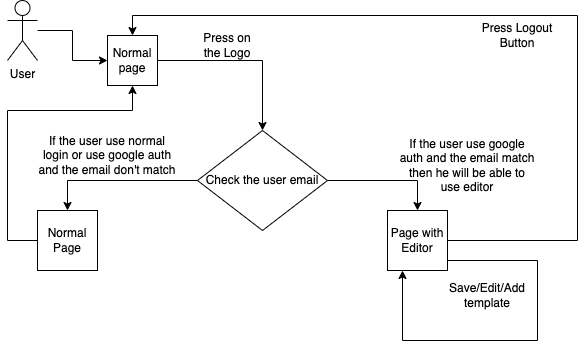

The diagram above was exported from draw.io. Its source (the exported page's mxGraphModel, read from the mxfile embedded in the PNG):
<mxGraphModel dx="1188" dy="668" grid="1" gridSize="10" guides="1" tooltips="1" connect="1" arrows="1" fold="1" page="1" pageScale="1" pageWidth="850" pageHeight="1100" math="0" shadow="0">
  <root>
    <mxCell id="0" />
    <mxCell id="1" parent="0" />
    <mxCell id="PCi0XtYVWS9XebTufTp4-13" value="" style="edgeStyle=orthogonalEdgeStyle;rounded=0;orthogonalLoop=1;jettySize=auto;html=1;" edge="1" parent="1" source="PCi0XtYVWS9XebTufTp4-2" target="PCi0XtYVWS9XebTufTp4-11">
      <mxGeometry relative="1" as="geometry" />
    </mxCell>
    <mxCell id="PCi0XtYVWS9XebTufTp4-2" value="User" style="shape=umlActor;verticalLabelPosition=bottom;verticalAlign=top;html=1;outlineConnect=0;" vertex="1" parent="1">
      <mxGeometry x="60" y="30" width="30" height="60" as="geometry" />
    </mxCell>
    <mxCell id="PCi0XtYVWS9XebTufTp4-15" style="edgeStyle=orthogonalEdgeStyle;rounded=0;orthogonalLoop=1;jettySize=auto;html=1;exitX=1;exitY=0.5;exitDx=0;exitDy=0;entryX=0.5;entryY=0;entryDx=0;entryDy=0;" edge="1" parent="1" source="PCi0XtYVWS9XebTufTp4-4" target="PCi0XtYVWS9XebTufTp4-7">
      <mxGeometry relative="1" as="geometry" />
    </mxCell>
    <mxCell id="PCi0XtYVWS9XebTufTp4-16" style="edgeStyle=orthogonalEdgeStyle;rounded=0;orthogonalLoop=1;jettySize=auto;html=1;entryX=0.5;entryY=0;entryDx=0;entryDy=0;" edge="1" parent="1" source="PCi0XtYVWS9XebTufTp4-4" target="PCi0XtYVWS9XebTufTp4-6">
      <mxGeometry relative="1" as="geometry" />
    </mxCell>
    <mxCell id="PCi0XtYVWS9XebTufTp4-4" value="Check the user email" style="rhombus;whiteSpace=wrap;html=1;" vertex="1" parent="1">
      <mxGeometry x="250" y="160" width="130" height="100" as="geometry" />
    </mxCell>
    <mxCell id="PCi0XtYVWS9XebTufTp4-21" style="edgeStyle=orthogonalEdgeStyle;rounded=0;orthogonalLoop=1;jettySize=auto;html=1;entryX=0.5;entryY=1;entryDx=0;entryDy=0;" edge="1" parent="1" source="PCi0XtYVWS9XebTufTp4-6" target="PCi0XtYVWS9XebTufTp4-11">
      <mxGeometry relative="1" as="geometry">
        <Array as="points">
          <mxPoint x="60" y="270" />
          <mxPoint x="60" y="140" />
          <mxPoint x="185" y="140" />
        </Array>
      </mxGeometry>
    </mxCell>
    <mxCell id="PCi0XtYVWS9XebTufTp4-6" value="Normal Page" style="whiteSpace=wrap;html=1;aspect=fixed;" vertex="1" parent="1">
      <mxGeometry x="90" y="240" width="60" height="60" as="geometry" />
    </mxCell>
    <mxCell id="PCi0XtYVWS9XebTufTp4-24" style="edgeStyle=orthogonalEdgeStyle;rounded=0;orthogonalLoop=1;jettySize=auto;html=1;exitX=1;exitY=0.5;exitDx=0;exitDy=0;entryX=0.5;entryY=0;entryDx=0;entryDy=0;" edge="1" parent="1" source="PCi0XtYVWS9XebTufTp4-7" target="PCi0XtYVWS9XebTufTp4-11">
      <mxGeometry relative="1" as="geometry">
        <Array as="points">
          <mxPoint x="630" y="270" />
          <mxPoint x="630" y="45" />
          <mxPoint x="185" y="45" />
        </Array>
      </mxGeometry>
    </mxCell>
    <mxCell id="PCi0XtYVWS9XebTufTp4-7" value="Page with Editor" style="whiteSpace=wrap;html=1;aspect=fixed;" vertex="1" parent="1">
      <mxGeometry x="440" y="240" width="60" height="60" as="geometry" />
    </mxCell>
    <mxCell id="PCi0XtYVWS9XebTufTp4-10" value="Press on the Logo" style="text;html=1;strokeColor=none;fillColor=none;align=center;verticalAlign=middle;whiteSpace=wrap;rounded=0;" vertex="1" parent="1">
      <mxGeometry x="250" y="60" width="60" height="30" as="geometry" />
    </mxCell>
    <mxCell id="PCi0XtYVWS9XebTufTp4-14" style="edgeStyle=orthogonalEdgeStyle;rounded=0;orthogonalLoop=1;jettySize=auto;html=1;entryX=0.5;entryY=0;entryDx=0;entryDy=0;" edge="1" parent="1" source="PCi0XtYVWS9XebTufTp4-11" target="PCi0XtYVWS9XebTufTp4-4">
      <mxGeometry relative="1" as="geometry" />
    </mxCell>
    <mxCell id="PCi0XtYVWS9XebTufTp4-11" value="Normal page" style="whiteSpace=wrap;html=1;aspect=fixed;" vertex="1" parent="1">
      <mxGeometry x="160" y="65" width="50" height="50" as="geometry" />
    </mxCell>
    <mxCell id="PCi0XtYVWS9XebTufTp4-17" value="If the user use google auth and the email match then he will be able to use editor" style="text;html=1;strokeColor=none;fillColor=none;align=center;verticalAlign=middle;whiteSpace=wrap;rounded=0;" vertex="1" parent="1">
      <mxGeometry x="450" y="180" width="140" height="30" as="geometry" />
    </mxCell>
    <mxCell id="PCi0XtYVWS9XebTufTp4-19" value="If the user use normal login or use google auth and the email don't match" style="text;html=1;strokeColor=none;fillColor=none;align=center;verticalAlign=middle;whiteSpace=wrap;rounded=0;" vertex="1" parent="1">
      <mxGeometry x="90" y="170" width="140" height="30" as="geometry" />
    </mxCell>
    <mxCell id="PCi0XtYVWS9XebTufTp4-25" value="Press Logout Button" style="text;html=1;strokeColor=none;fillColor=none;align=center;verticalAlign=middle;whiteSpace=wrap;rounded=0;" vertex="1" parent="1">
      <mxGeometry x="520" y="50" width="100" height="30" as="geometry" />
    </mxCell>
    <mxCell id="PCi0XtYVWS9XebTufTp4-26" style="edgeStyle=orthogonalEdgeStyle;rounded=0;orthogonalLoop=1;jettySize=auto;html=1;entryX=0.25;entryY=1;entryDx=0;entryDy=0;" edge="1" parent="1" source="PCi0XtYVWS9XebTufTp4-7" target="PCi0XtYVWS9XebTufTp4-7">
      <mxGeometry relative="1" as="geometry">
        <Array as="points">
          <mxPoint x="590" y="290" />
          <mxPoint x="590" y="370" />
          <mxPoint x="455" y="370" />
        </Array>
      </mxGeometry>
    </mxCell>
    <mxCell id="PCi0XtYVWS9XebTufTp4-27" value="Save/Edit/Add template" style="text;html=1;strokeColor=none;fillColor=none;align=center;verticalAlign=middle;whiteSpace=wrap;rounded=0;" vertex="1" parent="1">
      <mxGeometry x="510" y="310" width="60" height="30" as="geometry" />
    </mxCell>
  </root>
</mxGraphModel>